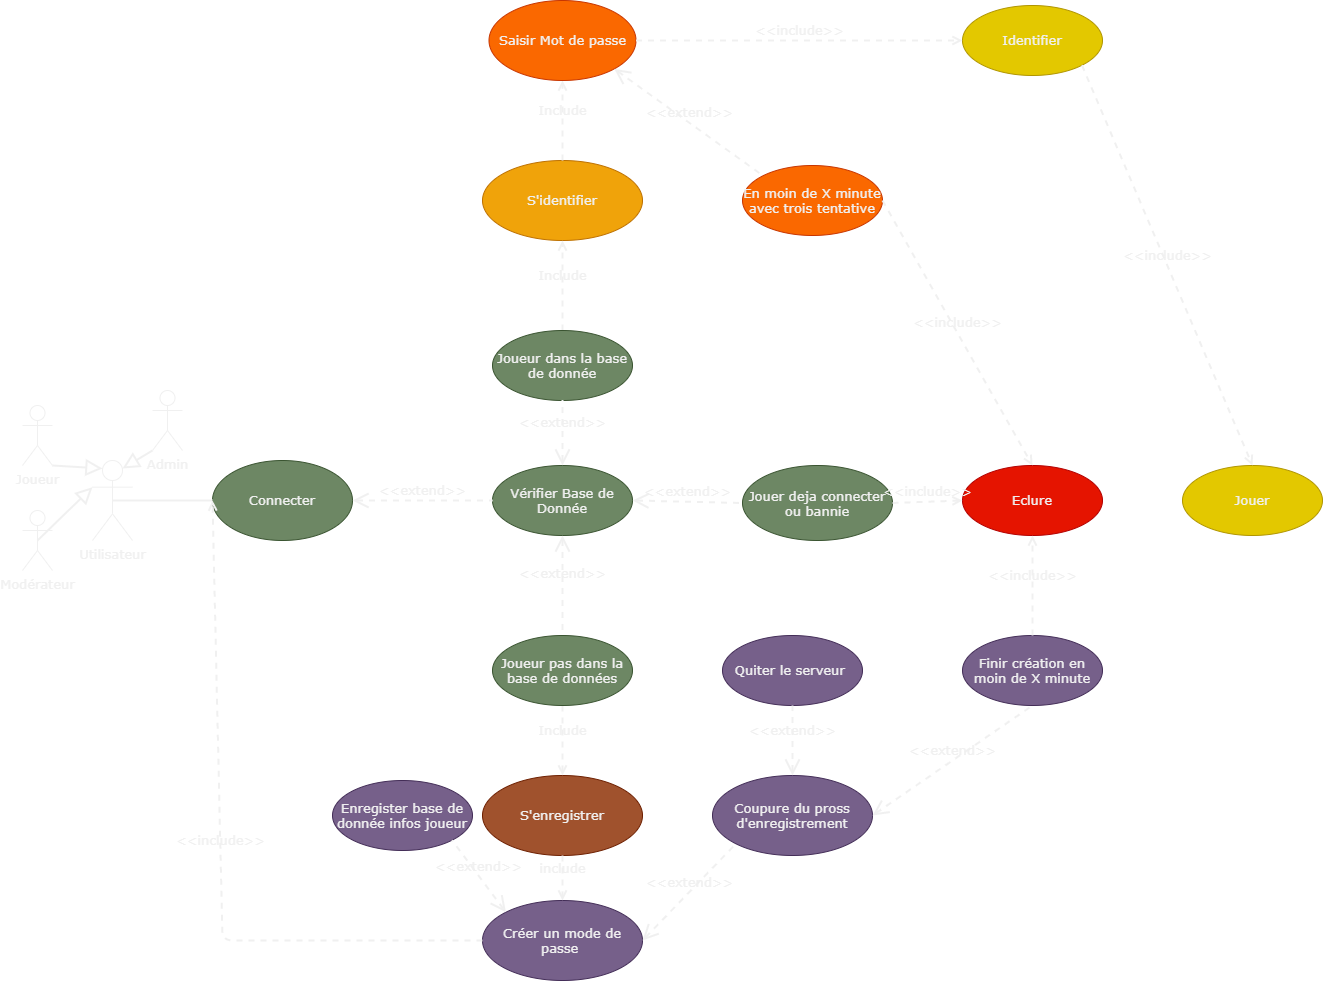

The diagram above was exported from draw.io. Its source (the exported page's mxGraphModel, read from the mxfile embedded in the PNG):
<mxGraphModel dx="1937" dy="1831" grid="1" gridSize="10" guides="1" tooltips="1" connect="1" arrows="1" fold="1" page="1" pageScale="1" pageWidth="827" pageHeight="1169" math="0" shadow="0">
  <root>
    <mxCell id="0" />
    <mxCell id="1" parent="0" />
    <mxCell id="2" value="Utilisateur" style="shape=umlActor;html=1;verticalLabelPosition=bottom;verticalAlign=top;align=center;fontFamily=Verdana;fontColor=#F0F0F0;fontSize=13;strokeColor=#F0F0F0;" parent="1" vertex="1">
      <mxGeometry x="-50" y="240" width="40" height="80" as="geometry" />
    </mxCell>
    <mxCell id="3" value="Connecter" style="ellipse;whiteSpace=wrap;html=1;fillColor=#6d8764;fontColor=#F0F0F0;strokeColor=#3A5431;fontFamily=Verdana;fontSize=13;" parent="1" vertex="1">
      <mxGeometry x="70" y="240" width="140" height="80" as="geometry" />
    </mxCell>
    <mxCell id="4" value="S'enregistrer" style="ellipse;whiteSpace=wrap;html=1;fillColor=#a0522d;fontColor=#F0F0F0;strokeColor=#6D1F00;fontFamily=Verdana;fontSize=13;" parent="1" vertex="1">
      <mxGeometry x="340" y="555" width="160" height="80" as="geometry" />
    </mxCell>
    <mxCell id="5" value="S'identifier" style="ellipse;whiteSpace=wrap;html=1;fillColor=#f0a30a;fontColor=#F0F0F0;strokeColor=#BD7000;fontFamily=Verdana;fontSize=13;" parent="1" vertex="1">
      <mxGeometry x="340" y="-60" width="160" height="80" as="geometry" />
    </mxCell>
    <mxCell id="6" value="Créer un mode de passe&amp;nbsp;" style="ellipse;whiteSpace=wrap;html=1;fillColor=#76608a;fontColor=#F0F0F0;strokeColor=#432D57;fontFamily=Verdana;fontSize=13;" parent="1" vertex="1">
      <mxGeometry x="340" y="680" width="160" height="80" as="geometry" />
    </mxCell>
    <mxCell id="8" value="" style="edgeStyle=none;html=1;endArrow=none;verticalAlign=bottom;entryX=0;entryY=0.5;entryDx=0;entryDy=0;strokeWidth=2;exitX=0.5;exitY=0.5;exitDx=0;exitDy=0;exitPerimeter=0;fontFamily=Verdana;fontColor=#F0F0F0;fontSize=13;strokeColor=#F0F0F0;" parent="1" source="2" target="3" edge="1">
      <mxGeometry width="160" relative="1" as="geometry">
        <mxPoint x="-10" y="280" as="sourcePoint" />
        <mxPoint x="49.99999999999545" y="280" as="targetPoint" />
      </mxGeometry>
    </mxCell>
    <mxCell id="10" value="Include" style="html=1;verticalAlign=bottom;labelBackgroundColor=none;endArrow=open;endFill=0;dashed=1;strokeWidth=2;entryX=0.5;entryY=1;entryDx=0;entryDy=0;exitX=0.5;exitY=0;exitDx=0;exitDy=0;fontFamily=Verdana;fontColor=#F0F0F0;fontSize=13;strokeColor=#F0F0F0;" parent="1" source="57" target="5" edge="1">
      <mxGeometry width="160" relative="1" as="geometry">
        <mxPoint x="451.6541205120352" y="232.62630748673928" as="sourcePoint" />
        <mxPoint x="320" y="80" as="targetPoint" />
      </mxGeometry>
    </mxCell>
    <mxCell id="12" value="Include" style="html=1;verticalAlign=bottom;labelBackgroundColor=none;endArrow=open;endFill=0;dashed=1;strokeWidth=2;entryX=0.5;entryY=0;entryDx=0;entryDy=0;exitX=0.5;exitY=1;exitDx=0;exitDy=0;fontFamily=Verdana;fontColor=#F0F0F0;fontSize=13;strokeColor=#F0F0F0;" parent="1" source="55" target="4" edge="1">
      <mxGeometry width="160" relative="1" as="geometry">
        <mxPoint x="451.6541205120352" y="292.37369251326027" as="sourcePoint" />
        <mxPoint x="380" y="380" as="targetPoint" />
      </mxGeometry>
    </mxCell>
    <mxCell id="13" value="Include" style="html=1;verticalAlign=bottom;labelBackgroundColor=none;endArrow=open;endFill=0;dashed=1;strokeWidth=2;entryX=0.5;entryY=1;entryDx=0;entryDy=0;exitX=0.5;exitY=0;exitDx=0;exitDy=0;fontFamily=Verdana;fontColor=#F0F0F0;fontSize=13;strokeColor=#F0F0F0;" parent="1" source="5" target="15" edge="1">
      <mxGeometry width="160" relative="1" as="geometry">
        <mxPoint x="510" y="120" as="sourcePoint" />
        <mxPoint x="350" y="40" as="targetPoint" />
      </mxGeometry>
    </mxCell>
    <mxCell id="15" value="Saisir Mot de passe" style="ellipse;whiteSpace=wrap;html=1;fillColor=#fa6800;fontColor=#F0F0F0;strokeColor=#C73500;fontFamily=Verdana;fontSize=13;" parent="1" vertex="1">
      <mxGeometry x="346.5" y="-220" width="147" height="80" as="geometry" />
    </mxCell>
    <mxCell id="20" value="include" style="html=1;verticalAlign=bottom;labelBackgroundColor=none;endArrow=open;endFill=0;dashed=1;strokeWidth=2;exitX=0.5;exitY=1;exitDx=0;exitDy=0;fontFamily=Verdana;fontColor=#F0F0F0;fontSize=13;strokeColor=#F0F0F0;" parent="1" source="4" target="6" edge="1">
      <mxGeometry width="160" relative="1" as="geometry">
        <mxPoint x="190" y="510" as="sourcePoint" />
        <mxPoint x="350" y="480" as="targetPoint" />
      </mxGeometry>
    </mxCell>
    <mxCell id="21" value="Joueur" style="shape=umlActor;html=1;verticalLabelPosition=bottom;verticalAlign=top;align=center;fontFamily=Verdana;fontColor=#F0F0F0;fontSize=13;strokeColor=#F0F0F0;" parent="1" vertex="1">
      <mxGeometry x="-120" y="185" width="30" height="60" as="geometry" />
    </mxCell>
    <mxCell id="24" value="Admin" style="shape=umlActor;html=1;verticalLabelPosition=bottom;verticalAlign=top;align=center;fontFamily=Verdana;fontColor=#F0F0F0;fontSize=13;strokeColor=#F0F0F0;" parent="1" vertex="1">
      <mxGeometry x="10" y="170" width="30" height="60" as="geometry" />
    </mxCell>
    <mxCell id="28" value="" style="edgeStyle=none;html=1;endArrow=block;endFill=0;endSize=12;verticalAlign=bottom;strokeWidth=2;exitX=1;exitY=1;exitDx=0;exitDy=0;exitPerimeter=0;entryX=0.25;entryY=0.1;entryDx=0;entryDy=0;entryPerimeter=0;fontFamily=Verdana;fontColor=#F0F0F0;fontSize=13;strokeColor=#F0F0F0;" parent="1" source="21" target="2" edge="1">
      <mxGeometry width="160" relative="1" as="geometry">
        <mxPoint x="460" y="290" as="sourcePoint" />
        <mxPoint x="620" y="290" as="targetPoint" />
      </mxGeometry>
    </mxCell>
    <mxCell id="29" value="" style="edgeStyle=none;html=1;endArrow=block;endFill=0;endSize=12;verticalAlign=bottom;strokeWidth=2;exitX=0.5;exitY=0.5;exitDx=0;exitDy=0;exitPerimeter=0;entryX=0;entryY=0.3333333333333333;entryDx=0;entryDy=0;entryPerimeter=0;fontFamily=Verdana;fontColor=#F0F0F0;fontSize=13;strokeColor=#F0F0F0;" parent="1" source="23" target="2" edge="1">
      <mxGeometry width="160" relative="1" as="geometry">
        <mxPoint x="460" y="290" as="sourcePoint" />
        <mxPoint y="360" as="targetPoint" />
      </mxGeometry>
    </mxCell>
    <mxCell id="30" value="" style="edgeStyle=none;html=1;endArrow=block;endFill=0;endSize=12;verticalAlign=bottom;strokeWidth=2;exitX=0;exitY=1;exitDx=0;exitDy=0;exitPerimeter=0;entryX=0.75;entryY=0.1;entryDx=0;entryDy=0;entryPerimeter=0;fontFamily=Verdana;fontColor=#F0F0F0;fontSize=13;strokeColor=#F0F0F0;" parent="1" source="24" target="2" edge="1">
      <mxGeometry width="160" relative="1" as="geometry">
        <mxPoint x="460" y="290" as="sourcePoint" />
        <mxPoint x="620" y="290" as="targetPoint" />
      </mxGeometry>
    </mxCell>
    <mxCell id="23" value="Modérateur" style="shape=umlActor;html=1;verticalLabelPosition=bottom;verticalAlign=top;align=center;fontFamily=Verdana;fontColor=#F0F0F0;fontSize=13;strokeColor=#F0F0F0;" parent="1" vertex="1">
      <mxGeometry x="-120" y="290" width="30" height="60" as="geometry" />
    </mxCell>
    <mxCell id="36" value="Eclure" style="ellipse;whiteSpace=wrap;html=1;fillColor=#e51400;fontColor=#F0F0F0;strokeColor=#B20000;fontFamily=Verdana;fontSize=13;" parent="1" vertex="1">
      <mxGeometry x="820" y="245" width="140" height="70" as="geometry" />
    </mxCell>
    <mxCell id="38" value="Enregister base de donnée infos joueur" style="ellipse;whiteSpace=wrap;html=1;fillColor=#76608a;fontColor=#F0F0F0;strokeColor=#432D57;fontFamily=Verdana;fontSize=13;" parent="1" vertex="1">
      <mxGeometry x="190" y="560" width="140" height="70" as="geometry" />
    </mxCell>
    <mxCell id="40" value="Coupure du pross d'enregistrement" style="ellipse;whiteSpace=wrap;html=1;fillColor=#76608a;fontColor=#F0F0F0;strokeColor=#432D57;fontFamily=Verdana;fontSize=13;" parent="1" vertex="1">
      <mxGeometry x="570" y="555" width="160" height="80" as="geometry" />
    </mxCell>
    <mxCell id="42" value="Quiter le serveur&amp;nbsp;" style="ellipse;whiteSpace=wrap;html=1;fillColor=#76608a;fontColor=#F0F0F0;strokeColor=#432D57;fontFamily=Verdana;fontSize=13;" parent="1" vertex="1">
      <mxGeometry x="580" y="415" width="140" height="70" as="geometry" />
    </mxCell>
    <mxCell id="43" value="Finir création en moin de X minute" style="ellipse;whiteSpace=wrap;html=1;fillColor=#76608a;fontColor=#F0F0F0;strokeColor=#432D57;fontFamily=Verdana;fontSize=13;" parent="1" vertex="1">
      <mxGeometry x="820" y="415" width="140" height="70" as="geometry" />
    </mxCell>
    <mxCell id="49" value="Jouer" style="ellipse;whiteSpace=wrap;html=1;fillColor=#e3c800;fontColor=#F0F0F0;strokeColor=#B09500;fontFamily=Verdana;fontSize=13;" parent="1" vertex="1">
      <mxGeometry x="1040" y="245" width="140" height="70" as="geometry" />
    </mxCell>
    <mxCell id="51" value="Vérifier Base de Donnée" style="ellipse;whiteSpace=wrap;html=1;fillColor=#6d8764;fontColor=#F0F0F0;strokeColor=#3A5431;fontFamily=Verdana;fontSize=13;" parent="1" vertex="1">
      <mxGeometry x="350" y="245" width="140" height="70" as="geometry" />
    </mxCell>
    <mxCell id="53" value="Jouer deja connecter ou bannie" style="ellipse;whiteSpace=wrap;html=1;fillColor=#6d8764;fontColor=#F0F0F0;strokeColor=#3A5431;fontFamily=Verdana;fontSize=13;" parent="1" vertex="1">
      <mxGeometry x="600" y="245" width="150" height="75" as="geometry" />
    </mxCell>
    <mxCell id="55" value="Joueur pas dans la base de données" style="ellipse;whiteSpace=wrap;html=1;fillColor=#6d8764;fontColor=#F0F0F0;strokeColor=#3A5431;fontFamily=Verdana;fontSize=13;" parent="1" vertex="1">
      <mxGeometry x="350" y="415" width="140" height="70" as="geometry" />
    </mxCell>
    <mxCell id="57" value="Joueur dans la base de donnée" style="ellipse;whiteSpace=wrap;html=1;fillColor=#6d8764;fontColor=#F0F0F0;strokeColor=#3A5431;fontFamily=Verdana;fontSize=13;" parent="1" vertex="1">
      <mxGeometry x="350" y="110" width="140" height="70" as="geometry" />
    </mxCell>
    <mxCell id="63" value="En moin de X minute avec trois tentative" style="ellipse;whiteSpace=wrap;html=1;fillColor=#fa6800;fontColor=#F0F0F0;strokeColor=#C73500;fontFamily=Verdana;fontSize=13;" parent="1" vertex="1">
      <mxGeometry x="600" y="-55" width="140" height="70" as="geometry" />
    </mxCell>
    <mxCell id="68" value="Identifier" style="ellipse;whiteSpace=wrap;html=1;fillColor=#e3c800;fontColor=#F0F0F0;strokeColor=#B09500;fontFamily=Verdana;fontSize=13;" parent="1" vertex="1">
      <mxGeometry x="820" y="-215" width="140" height="70" as="geometry" />
    </mxCell>
    <mxCell id="77" value="&amp;lt;&amp;lt;include&amp;gt;&amp;gt;" style="edgeStyle=none;html=1;endArrow=open;verticalAlign=bottom;dashed=1;labelBackgroundColor=none;strokeWidth=2;exitX=1;exitY=0.5;exitDx=0;exitDy=0;entryX=0.5;entryY=0;entryDx=0;entryDy=0;fontFamily=Verdana;fontColor=#F0F0F0;fontSize=13;strokeColor=#F0F0F0;" parent="1" source="63" target="36" edge="1">
      <mxGeometry width="160" relative="1" as="geometry">
        <mxPoint x="710" y="70" as="sourcePoint" />
        <mxPoint x="870" y="70" as="targetPoint" />
      </mxGeometry>
    </mxCell>
    <mxCell id="78" value="&amp;lt;&amp;lt;extend&amp;gt;&amp;gt;" style="edgeStyle=none;html=1;startArrow=open;endArrow=none;startSize=12;verticalAlign=bottom;dashed=1;labelBackgroundColor=none;strokeWidth=2;exitX=0.5;exitY=0;exitDx=0;exitDy=0;entryX=0.5;entryY=1;entryDx=0;entryDy=0;fontFamily=Verdana;fontColor=#F0F0F0;fontSize=13;strokeColor=#F0F0F0;" parent="1" source="51" target="57" edge="1">
      <mxGeometry width="160" relative="1" as="geometry">
        <mxPoint x="410" y="190" as="sourcePoint" />
        <mxPoint x="570" y="190" as="targetPoint" />
      </mxGeometry>
    </mxCell>
    <mxCell id="79" value="&amp;lt;&amp;lt;extend&amp;gt;&amp;gt;" style="edgeStyle=none;html=1;startArrow=open;endArrow=none;startSize=12;verticalAlign=bottom;dashed=1;labelBackgroundColor=none;strokeWidth=2;exitX=0.5;exitY=1;exitDx=0;exitDy=0;fontFamily=Verdana;fontColor=#F0F0F0;fontSize=13;strokeColor=#F0F0F0;" parent="1" source="51" edge="1">
      <mxGeometry width="160" relative="1" as="geometry">
        <mxPoint x="430" y="380" as="sourcePoint" />
        <mxPoint x="420" y="410" as="targetPoint" />
      </mxGeometry>
    </mxCell>
    <mxCell id="80" value="&amp;lt;&amp;lt;extend&amp;gt;&amp;gt;" style="edgeStyle=none;html=1;startArrow=open;endArrow=none;startSize=12;verticalAlign=bottom;dashed=1;labelBackgroundColor=none;strokeWidth=2;exitX=1;exitY=0.5;exitDx=0;exitDy=0;entryX=0;entryY=0.5;entryDx=0;entryDy=0;fontFamily=Verdana;fontColor=#F0F0F0;fontSize=13;strokeColor=#F0F0F0;" parent="1" source="51" target="53" edge="1">
      <mxGeometry width="160" relative="1" as="geometry">
        <mxPoint x="520" y="360" as="sourcePoint" />
        <mxPoint x="680" y="360" as="targetPoint" />
      </mxGeometry>
    </mxCell>
    <mxCell id="81" value="&amp;lt;&amp;lt;extend&amp;gt;&amp;gt;" style="edgeStyle=none;html=1;startArrow=open;endArrow=none;startSize=12;verticalAlign=bottom;dashed=1;labelBackgroundColor=none;strokeWidth=2;exitX=1;exitY=0.5;exitDx=0;exitDy=0;entryX=0;entryY=0.5;entryDx=0;entryDy=0;fontFamily=Verdana;fontColor=#F0F0F0;fontSize=13;strokeColor=#F0F0F0;" parent="1" source="3" target="51" edge="1">
      <mxGeometry width="160" relative="1" as="geometry">
        <mxPoint x="200" y="340" as="sourcePoint" />
        <mxPoint x="360" y="340" as="targetPoint" />
      </mxGeometry>
    </mxCell>
    <mxCell id="82" value="&amp;lt;&amp;lt;include&amp;gt;&amp;gt;" style="edgeStyle=none;html=1;endArrow=open;verticalAlign=bottom;dashed=1;labelBackgroundColor=none;strokeWidth=2;exitX=1;exitY=0.5;exitDx=0;exitDy=0;entryX=0;entryY=0.5;entryDx=0;entryDy=0;fontFamily=Verdana;fontColor=#F0F0F0;fontSize=13;strokeColor=#F0F0F0;" parent="1" source="53" target="36" edge="1">
      <mxGeometry width="160" relative="1" as="geometry">
        <mxPoint x="740" y="330" as="sourcePoint" />
        <mxPoint x="900" y="330" as="targetPoint" />
      </mxGeometry>
    </mxCell>
    <mxCell id="83" value="&amp;lt;&amp;lt;extend&amp;gt;&amp;gt;" style="edgeStyle=none;html=1;startArrow=open;endArrow=none;startSize=12;verticalAlign=bottom;dashed=1;labelBackgroundColor=none;strokeWidth=2;exitX=0;exitY=0;exitDx=0;exitDy=0;entryX=1;entryY=1;entryDx=0;entryDy=0;fontFamily=Verdana;fontColor=#F0F0F0;fontSize=13;strokeColor=#F0F0F0;" parent="1" source="6" target="38" edge="1">
      <mxGeometry width="160" relative="1" as="geometry">
        <mxPoint x="260" y="680" as="sourcePoint" />
        <mxPoint x="420" y="680" as="targetPoint" />
      </mxGeometry>
    </mxCell>
    <mxCell id="85" value="&amp;lt;&amp;lt;extend&amp;gt;&amp;gt;" style="edgeStyle=none;html=1;startArrow=open;endArrow=none;startSize=12;verticalAlign=bottom;dashed=1;labelBackgroundColor=none;strokeWidth=2;exitX=0.5;exitY=0;exitDx=0;exitDy=0;entryX=0.5;entryY=1;entryDx=0;entryDy=0;fontFamily=Verdana;fontColor=#F0F0F0;fontSize=13;strokeColor=#F0F0F0;" parent="1" source="40" target="42" edge="1">
      <mxGeometry width="160" relative="1" as="geometry">
        <mxPoint x="670" y="520" as="sourcePoint" />
        <mxPoint x="830" y="520" as="targetPoint" />
      </mxGeometry>
    </mxCell>
    <mxCell id="86" value="&amp;lt;&amp;lt;extend&amp;gt;&amp;gt;" style="edgeStyle=none;html=1;startArrow=open;endArrow=none;startSize=12;verticalAlign=bottom;dashed=1;labelBackgroundColor=none;strokeWidth=2;exitX=1;exitY=0.5;exitDx=0;exitDy=0;entryX=0.5;entryY=1;entryDx=0;entryDy=0;fontFamily=Verdana;fontColor=#F0F0F0;fontSize=13;strokeColor=#F0F0F0;" parent="1" source="40" target="43" edge="1">
      <mxGeometry width="160" relative="1" as="geometry">
        <mxPoint x="780" y="650" as="sourcePoint" />
        <mxPoint x="940" y="650" as="targetPoint" />
      </mxGeometry>
    </mxCell>
    <mxCell id="87" value="&amp;lt;&amp;lt;include&amp;gt;&amp;gt;" style="edgeStyle=none;html=1;endArrow=open;verticalAlign=bottom;dashed=1;labelBackgroundColor=none;strokeWidth=2;exitX=0.5;exitY=0;exitDx=0;exitDy=0;entryX=0.5;entryY=1;entryDx=0;entryDy=0;fontFamily=Verdana;fontColor=#F0F0F0;fontSize=13;strokeColor=#F0F0F0;" parent="1" source="43" target="36" edge="1">
      <mxGeometry width="160" relative="1" as="geometry">
        <mxPoint x="850" y="370" as="sourcePoint" />
        <mxPoint x="1010" y="370" as="targetPoint" />
      </mxGeometry>
    </mxCell>
    <mxCell id="88" value="&amp;lt;&amp;lt;include&amp;gt;&amp;gt;" style="edgeStyle=none;html=1;endArrow=open;verticalAlign=bottom;dashed=1;labelBackgroundColor=none;strokeWidth=2;exitX=1;exitY=0.5;exitDx=0;exitDy=0;entryX=0;entryY=0.5;entryDx=0;entryDy=0;fontFamily=Verdana;fontColor=#F0F0F0;fontSize=13;strokeColor=#F0F0F0;" parent="1" source="15" target="68" edge="1">
      <mxGeometry width="160" relative="1" as="geometry">
        <mxPoint x="620" y="-190" as="sourcePoint" />
        <mxPoint x="780" y="-190" as="targetPoint" />
      </mxGeometry>
    </mxCell>
    <mxCell id="90" value="&amp;lt;&amp;lt;include&amp;gt;&amp;gt;" style="edgeStyle=none;html=1;endArrow=open;verticalAlign=bottom;dashed=1;labelBackgroundColor=none;strokeWidth=2;exitX=1;exitY=1;exitDx=0;exitDy=0;entryX=0.5;entryY=0;entryDx=0;entryDy=0;fontFamily=Verdana;fontColor=#F0F0F0;fontSize=13;strokeColor=#F0F0F0;" parent="1" source="68" target="49" edge="1">
      <mxGeometry width="160" relative="1" as="geometry">
        <mxPoint x="970" y="-40" as="sourcePoint" />
        <mxPoint x="1130" y="-40" as="targetPoint" />
      </mxGeometry>
    </mxCell>
    <mxCell id="91" value="&amp;lt;&amp;lt;include&amp;gt;&amp;gt;" style="edgeStyle=none;html=1;endArrow=open;verticalAlign=bottom;dashed=1;labelBackgroundColor=none;strokeWidth=2;entryX=0;entryY=0.5;entryDx=0;entryDy=0;exitX=0;exitY=0.5;exitDx=0;exitDy=0;fontFamily=Verdana;fontColor=#F0F0F0;fontSize=13;strokeColor=#F0F0F0;" parent="1" source="6" target="3" edge="1">
      <mxGeometry width="160" relative="1" as="geometry">
        <mxPoint x="70" y="740" as="sourcePoint" />
        <mxPoint x="230" y="610" as="targetPoint" />
        <Array as="points">
          <mxPoint x="80" y="720" />
        </Array>
      </mxGeometry>
    </mxCell>
    <mxCell id="96" value="&amp;lt;&amp;lt;extend&amp;gt;&amp;gt;" style="edgeStyle=none;html=1;startArrow=open;endArrow=none;startSize=12;verticalAlign=bottom;dashed=1;labelBackgroundColor=none;strokeWidth=2;exitX=1;exitY=0.5;exitDx=0;exitDy=0;entryX=0;entryY=1;entryDx=0;entryDy=0;fontFamily=Verdana;fontColor=#F0F0F0;fontSize=13;strokeColor=#F0F0F0;" parent="1" source="6" target="40" edge="1">
      <mxGeometry width="160" relative="1" as="geometry">
        <mxPoint x="550" y="730" as="sourcePoint" />
        <mxPoint x="710" y="730" as="targetPoint" />
      </mxGeometry>
    </mxCell>
    <mxCell id="97" value="&amp;lt;&amp;lt;extend&amp;gt;&amp;gt;" style="edgeStyle=none;html=1;startArrow=open;endArrow=none;startSize=12;verticalAlign=bottom;dashed=1;labelBackgroundColor=none;strokeWidth=2;exitX=1;exitY=1;exitDx=0;exitDy=0;entryX=0;entryY=0;entryDx=0;entryDy=0;fontFamily=Verdana;fontColor=#F0F0F0;fontSize=13;strokeColor=#F0F0F0;" parent="1" source="15" target="63" edge="1">
      <mxGeometry width="160" relative="1" as="geometry">
        <mxPoint x="530" y="-140" as="sourcePoint" />
        <mxPoint x="640" y="-137.5" as="targetPoint" />
      </mxGeometry>
    </mxCell>
  </root>
</mxGraphModel>